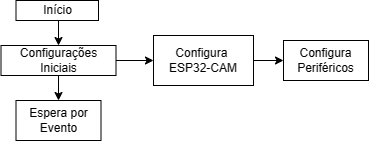

The diagram above was exported from draw.io. Its source (the exported page's mxGraphModel, read from the mxfile embedded in the PNG):
<mxGraphModel dx="691" dy="462" grid="1" gridSize="10" guides="1" tooltips="1" connect="1" arrows="1" fold="1" page="1" pageScale="1" pageWidth="850" pageHeight="1100" math="0" shadow="0">
  <root>
    <mxCell id="0" />
    <mxCell id="1" parent="0" />
    <mxCell id="NkSQmawUuY54EQso83X4-3" style="edgeStyle=orthogonalEdgeStyle;rounded=0;orthogonalLoop=1;jettySize=auto;html=1;exitX=0.5;exitY=1;exitDx=0;exitDy=0;entryX=0.5;entryY=0;entryDx=0;entryDy=0;" edge="1" parent="1" source="NkSQmawUuY54EQso83X4-1" target="NkSQmawUuY54EQso83X4-2">
      <mxGeometry relative="1" as="geometry" />
    </mxCell>
    <mxCell id="NkSQmawUuY54EQso83X4-1" value="Início" style="rounded=0;whiteSpace=wrap;html=1;" vertex="1" parent="1">
      <mxGeometry x="262.5" y="130" width="82.5" height="20" as="geometry" />
    </mxCell>
    <mxCell id="NkSQmawUuY54EQso83X4-6" value="" style="edgeStyle=orthogonalEdgeStyle;rounded=0;orthogonalLoop=1;jettySize=auto;html=1;" edge="1" parent="1" source="NkSQmawUuY54EQso83X4-2" target="NkSQmawUuY54EQso83X4-4">
      <mxGeometry relative="1" as="geometry" />
    </mxCell>
    <mxCell id="NkSQmawUuY54EQso83X4-9" value="" style="edgeStyle=orthogonalEdgeStyle;rounded=0;orthogonalLoop=1;jettySize=auto;html=1;" edge="1" parent="1" source="NkSQmawUuY54EQso83X4-2" target="NkSQmawUuY54EQso83X4-8">
      <mxGeometry relative="1" as="geometry" />
    </mxCell>
    <mxCell id="NkSQmawUuY54EQso83X4-2" value="Configurações&lt;div&gt;Iniciais&lt;/div&gt;" style="rounded=0;whiteSpace=wrap;html=1;" vertex="1" parent="1">
      <mxGeometry x="247.5" y="175" width="115" height="30" as="geometry" />
    </mxCell>
    <mxCell id="NkSQmawUuY54EQso83X4-7" value="" style="edgeStyle=orthogonalEdgeStyle;rounded=0;orthogonalLoop=1;jettySize=auto;html=1;" edge="1" parent="1" source="NkSQmawUuY54EQso83X4-4" target="NkSQmawUuY54EQso83X4-5">
      <mxGeometry relative="1" as="geometry" />
    </mxCell>
    <mxCell id="NkSQmawUuY54EQso83X4-4" value="Configura&amp;nbsp;&lt;div&gt;ESP32-CAM&lt;/div&gt;" style="rounded=0;whiteSpace=wrap;html=1;" vertex="1" parent="1">
      <mxGeometry x="400" y="165" width="100" height="50" as="geometry" />
    </mxCell>
    <mxCell id="NkSQmawUuY54EQso83X4-5" value="Configura&lt;div&gt;Periféricos&lt;/div&gt;" style="rounded=0;whiteSpace=wrap;html=1;" vertex="1" parent="1">
      <mxGeometry x="530" y="170" width="85" height="40" as="geometry" />
    </mxCell>
    <mxCell id="NkSQmawUuY54EQso83X4-8" value="Espera por Evento" style="rounded=0;whiteSpace=wrap;html=1;" vertex="1" parent="1">
      <mxGeometry x="262.5" y="230" width="85" height="40" as="geometry" />
    </mxCell>
  </root>
</mxGraphModel>